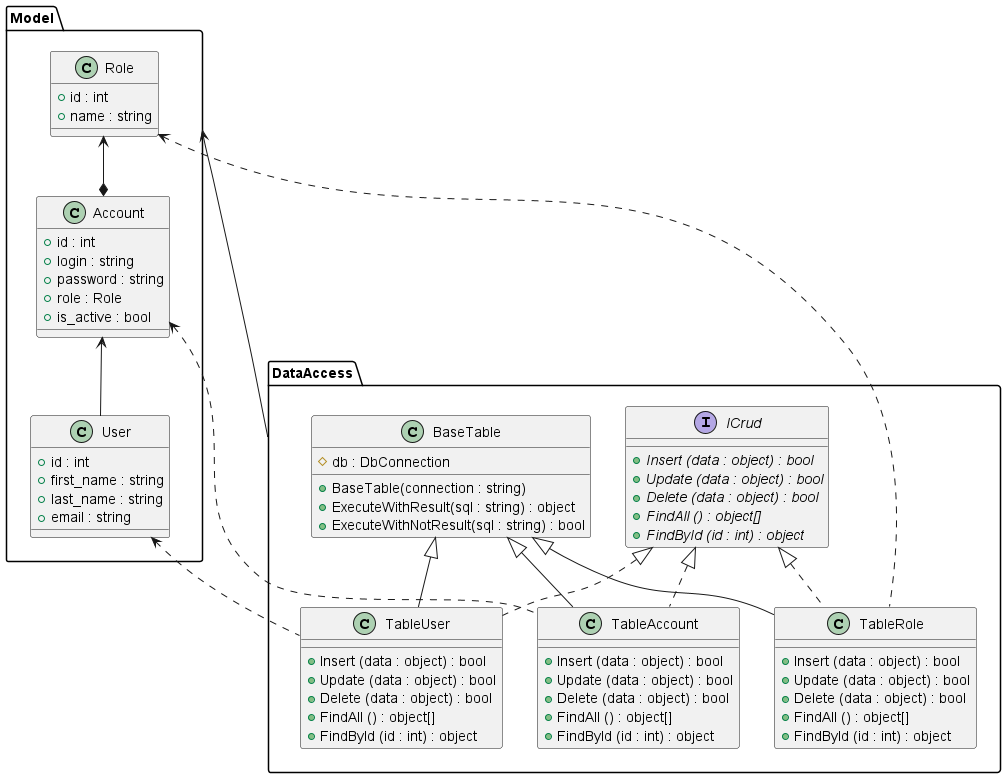

The diagram above was rendered by PlantUML. Its source (embedded in the PNG):
@startuml
'https://plantuml.com/class-diagram
package Model {
    class Role {
        + id : int
        + name : string
    }
    
    Role <--* Account
    class Account {
        + id : int
        + login : string
        + password : string
        + role : Role
        + is_active : bool
    }
    
    Account <-- User
    class User {
        + id : int
        + first_name : string
        + last_name : string
        + email : string
    }
}

Model <-- DataAccess
package DataAccess {
    interface ICrud {
        + {abstract} Insert (data : object) : bool
        + {abstract} Update (data : object) : bool
        + {abstract} Delete (data : object) : bool
        + {abstract} FindAll () : object[]
        + {abstract} FindById (id : int) : object
    }
    
    class BaseTable {
        # db : DbConnection
        + BaseTable(connection : string)
        + ExecuteWithResult(sql : string) : object        
        + ExecuteWithNotResult(sql : string) : bool        
    }
    
    Role <.. TableRole
    ICrud <|.. TableRole
    BaseTable <|-- TableRole
    class TableRole {
        + Insert (data : object) : bool
        + Update (data : object) : bool
        + Delete (data : object) : bool
        + FindAll () : object[]
        + FindById (id : int) : object
    }
    
    Account <.. TableAccount
    ICrud <|.. TableAccount
    BaseTable <|-- TableAccount
    class TableAccount {
        + Insert (data : object) : bool
        + Update (data : object) : bool
        + Delete (data : object) : bool
        + FindAll () : object[]
        + FindById (id : int) : object
    }
    
    User <.. TableUser
    ICrud <|.. TableUser
    BaseTable <|-- TableUser
    class TableUser {
        + Insert (data : object) : bool
        + Update (data : object) : bool
        + Delete (data : object) : bool
        + FindAll () : object[]
        + FindById (id : int) : object
    }
}


@enduml